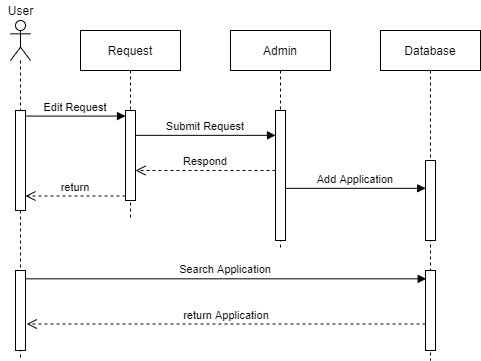

The diagram above was exported from draw.io. Its source (the exported page's mxGraphModel, read from the mxfile embedded in the PNG):
<mxGraphModel dx="1278" dy="532" grid="1" gridSize="10" guides="1" tooltips="1" connect="1" arrows="1" fold="1" page="1" pageScale="1" pageWidth="850" pageHeight="1100" math="0" shadow="0">
  <root>
    <mxCell id="0" />
    <mxCell id="1" parent="0" />
    <mxCell id="3nuBFxr9cyL0pnOWT2aG-5" value="Request" style="shape=umlLifeline;perimeter=lifelinePerimeter;container=1;collapsible=0;recursiveResize=0;rounded=0;shadow=0;strokeWidth=1;" parent="1" vertex="1">
      <mxGeometry x="210" y="90" width="100" height="190" as="geometry" />
    </mxCell>
    <mxCell id="3nuBFxr9cyL0pnOWT2aG-6" value="" style="points=[];perimeter=orthogonalPerimeter;rounded=0;shadow=0;strokeWidth=1;" parent="3nuBFxr9cyL0pnOWT2aG-5" vertex="1">
      <mxGeometry x="45" y="80" width="10" height="90" as="geometry" />
    </mxCell>
    <mxCell id="3nuBFxr9cyL0pnOWT2aG-7" value="return" style="verticalAlign=bottom;endArrow=open;dashed=1;endSize=8;exitX=0;exitY=0.95;shadow=0;strokeWidth=1;" parent="1" source="3nuBFxr9cyL0pnOWT2aG-6" target="m1UJfLdZ9OcjmccelwXY-21" edge="1">
      <mxGeometry relative="1" as="geometry">
        <mxPoint x="175" y="312.0000000000001" as="targetPoint" />
      </mxGeometry>
    </mxCell>
    <mxCell id="3nuBFxr9cyL0pnOWT2aG-8" value="Edit Request" style="verticalAlign=bottom;endArrow=block;shadow=0;strokeWidth=1;entryX=0.003;entryY=0.062;entryDx=0;entryDy=0;entryPerimeter=0;" parent="1" source="m1UJfLdZ9OcjmccelwXY-21" target="3nuBFxr9cyL0pnOWT2aG-6" edge="1">
      <mxGeometry relative="1" as="geometry">
        <mxPoint x="175" y="160.00000000000023" as="sourcePoint" />
      </mxGeometry>
    </mxCell>
    <mxCell id="m1UJfLdZ9OcjmccelwXY-7" value="" style="shape=umlLifeline;participant=umlActor;perimeter=lifelinePerimeter;whiteSpace=wrap;html=1;container=1;collapsible=0;recursiveResize=0;verticalAlign=top;spacingTop=36;outlineConnect=0;size=40;" parent="1" vertex="1">
      <mxGeometry x="140" y="80" width="20" height="340" as="geometry" />
    </mxCell>
    <mxCell id="m1UJfLdZ9OcjmccelwXY-22" value="" style="html=1;points=[];perimeter=orthogonalPerimeter;" parent="m1UJfLdZ9OcjmccelwXY-7" vertex="1">
      <mxGeometry x="5" y="250" width="10" height="80" as="geometry" />
    </mxCell>
    <mxCell id="m1UJfLdZ9OcjmccelwXY-8" value="Admin" style="shape=umlLifeline;perimeter=lifelinePerimeter;container=1;collapsible=0;recursiveResize=0;rounded=0;shadow=0;strokeWidth=1;" parent="1" vertex="1">
      <mxGeometry x="360" y="90" width="100" height="220" as="geometry" />
    </mxCell>
    <mxCell id="m1UJfLdZ9OcjmccelwXY-9" value="" style="points=[];perimeter=orthogonalPerimeter;rounded=0;shadow=0;strokeWidth=1;" parent="m1UJfLdZ9OcjmccelwXY-8" vertex="1">
      <mxGeometry x="45" y="80" width="10" height="130" as="geometry" />
    </mxCell>
    <mxCell id="m1UJfLdZ9OcjmccelwXY-11" value="Submit Request" style="verticalAlign=bottom;endArrow=block;shadow=0;strokeWidth=1;exitX=0.997;exitY=0.276;exitDx=0;exitDy=0;exitPerimeter=0;" parent="1" source="3nuBFxr9cyL0pnOWT2aG-6" target="m1UJfLdZ9OcjmccelwXY-9" edge="1">
      <mxGeometry relative="1" as="geometry">
        <mxPoint x="270.00034482758616" y="200" as="sourcePoint" />
        <mxPoint x="375.19" y="200" as="targetPoint" />
      </mxGeometry>
    </mxCell>
    <mxCell id="m1UJfLdZ9OcjmccelwXY-12" value="Respond" style="verticalAlign=bottom;endArrow=open;dashed=1;endSize=8;shadow=0;strokeWidth=1;" parent="1" source="m1UJfLdZ9OcjmccelwXY-9" target="3nuBFxr9cyL0pnOWT2aG-6" edge="1">
      <mxGeometry relative="1" as="geometry">
        <mxPoint x="270.00034482758616" y="240" as="targetPoint" />
        <mxPoint x="375.19" y="240" as="sourcePoint" />
        <Array as="points">
          <mxPoint x="300" y="230" />
        </Array>
      </mxGeometry>
    </mxCell>
    <mxCell id="m1UJfLdZ9OcjmccelwXY-13" value="Database" style="shape=umlLifeline;perimeter=lifelinePerimeter;whiteSpace=wrap;html=1;container=1;collapsible=0;recursiveResize=0;outlineConnect=0;" parent="1" vertex="1">
      <mxGeometry x="510" y="90" width="100" height="330" as="geometry" />
    </mxCell>
    <mxCell id="m1UJfLdZ9OcjmccelwXY-15" value="" style="html=1;points=[];perimeter=orthogonalPerimeter;" parent="m1UJfLdZ9OcjmccelwXY-13" vertex="1">
      <mxGeometry x="45" y="130" width="10" height="80" as="geometry" />
    </mxCell>
    <mxCell id="m1UJfLdZ9OcjmccelwXY-20" value="" style="html=1;points=[];perimeter=orthogonalPerimeter;" parent="m1UJfLdZ9OcjmccelwXY-13" vertex="1">
      <mxGeometry x="45" y="240" width="10" height="80" as="geometry" />
    </mxCell>
    <mxCell id="m1UJfLdZ9OcjmccelwXY-16" value="Add Application" style="verticalAlign=bottom;endArrow=block;shadow=0;strokeWidth=1;entryX=0.017;entryY=0.348;entryDx=0;entryDy=0;entryPerimeter=0;" parent="1" source="m1UJfLdZ9OcjmccelwXY-9" target="m1UJfLdZ9OcjmccelwXY-15" edge="1">
      <mxGeometry relative="1" as="geometry">
        <mxPoint x="425" y="249.66000000000003" as="sourcePoint" />
        <mxPoint x="550" y="250" as="targetPoint" />
      </mxGeometry>
    </mxCell>
    <mxCell id="m1UJfLdZ9OcjmccelwXY-18" value="User" style="text;html=1;align=center;verticalAlign=middle;resizable=0;points=[];autosize=1;" parent="1" vertex="1">
      <mxGeometry x="130" y="60" width="40" height="20" as="geometry" />
    </mxCell>
    <mxCell id="m1UJfLdZ9OcjmccelwXY-19" value="Search Application" style="verticalAlign=bottom;endArrow=block;shadow=0;strokeWidth=1;entryX=0.072;entryY=0.104;entryDx=0;entryDy=0;entryPerimeter=0;" parent="1" source="m1UJfLdZ9OcjmccelwXY-22" target="m1UJfLdZ9OcjmccelwXY-20" edge="1">
      <mxGeometry relative="1" as="geometry">
        <mxPoint x="150" y="340" as="sourcePoint" />
        <mxPoint x="410" y="340" as="targetPoint" />
      </mxGeometry>
    </mxCell>
    <mxCell id="m1UJfLdZ9OcjmccelwXY-21" value="" style="html=1;points=[];perimeter=orthogonalPerimeter;" parent="1" vertex="1">
      <mxGeometry x="145" y="170" width="10" height="100" as="geometry" />
    </mxCell>
    <mxCell id="m1UJfLdZ9OcjmccelwXY-23" value="return Application" style="verticalAlign=bottom;endArrow=open;dashed=1;endSize=8;shadow=0;strokeWidth=1;entryX=1.128;entryY=0.669;entryDx=0;entryDy=0;entryPerimeter=0;" parent="1" source="m1UJfLdZ9OcjmccelwXY-20" target="m1UJfLdZ9OcjmccelwXY-22" edge="1">
      <mxGeometry relative="1" as="geometry">
        <mxPoint x="450" y="390" as="targetPoint" />
        <mxPoint x="550" y="390" as="sourcePoint" />
      </mxGeometry>
    </mxCell>
  </root>
</mxGraphModel>